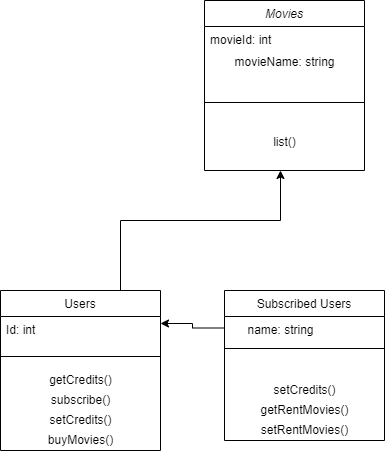

The diagram above was exported from draw.io. Its source (the exported page's mxGraphModel, read from the mxfile embedded in the PNG):
<mxGraphModel dx="1422" dy="786" grid="1" gridSize="10" guides="1" tooltips="1" connect="1" arrows="1" fold="1" page="1" pageScale="1" pageWidth="827" pageHeight="1169" math="0" shadow="0">
  <root>
    <mxCell id="WIyWlLk6GJQsqaUBKTNV-0" />
    <mxCell id="WIyWlLk6GJQsqaUBKTNV-1" parent="WIyWlLk6GJQsqaUBKTNV-0" />
    <mxCell id="zkfFHV4jXpPFQw0GAbJ--0" value="Movies" style="swimlane;fontStyle=2;align=center;verticalAlign=top;childLayout=stackLayout;horizontal=1;startSize=26;horizontalStack=0;resizeParent=1;resizeLast=0;collapsible=1;marginBottom=0;rounded=0;shadow=0;strokeWidth=1;" parent="WIyWlLk6GJQsqaUBKTNV-1" vertex="1">
      <mxGeometry x="334" y="10" width="160" height="170" as="geometry">
        <mxRectangle x="230" y="140" width="160" height="26" as="alternateBounds" />
      </mxGeometry>
    </mxCell>
    <mxCell id="zkfFHV4jXpPFQw0GAbJ--1" value="movieId: int&#10;" style="text;align=left;verticalAlign=top;spacingLeft=4;spacingRight=4;overflow=hidden;rotatable=0;points=[[0,0.5],[1,0.5]];portConstraint=eastwest;" parent="zkfFHV4jXpPFQw0GAbJ--0" vertex="1">
      <mxGeometry y="26" width="160" height="26" as="geometry" />
    </mxCell>
    <mxCell id="KDgdD2Hp2JgdMO26s3om-69" value="movieName: string" style="text;html=1;align=center;verticalAlign=middle;resizable=0;points=[];autosize=1;strokeColor=none;fillColor=none;" vertex="1" parent="zkfFHV4jXpPFQw0GAbJ--0">
      <mxGeometry y="52" width="160" height="20" as="geometry" />
    </mxCell>
    <mxCell id="zkfFHV4jXpPFQw0GAbJ--4" value="" style="line;html=1;strokeWidth=1;align=left;verticalAlign=middle;spacingTop=-1;spacingLeft=3;spacingRight=3;rotatable=0;labelPosition=right;points=[];portConstraint=eastwest;" parent="zkfFHV4jXpPFQw0GAbJ--0" vertex="1">
      <mxGeometry y="72" width="160" height="60" as="geometry" />
    </mxCell>
    <mxCell id="KDgdD2Hp2JgdMO26s3om-59" value="list()" style="text;html=1;align=center;verticalAlign=middle;resizable=0;points=[];autosize=1;strokeColor=none;fillColor=none;" vertex="1" parent="zkfFHV4jXpPFQw0GAbJ--0">
      <mxGeometry y="132" width="160" height="20" as="geometry" />
    </mxCell>
    <mxCell id="KDgdD2Hp2JgdMO26s3om-67" style="edgeStyle=orthogonalEdgeStyle;rounded=0;orthogonalLoop=1;jettySize=auto;html=1;exitX=0.75;exitY=0;exitDx=0;exitDy=0;" edge="1" parent="WIyWlLk6GJQsqaUBKTNV-1" source="zkfFHV4jXpPFQw0GAbJ--6">
      <mxGeometry relative="1" as="geometry">
        <mxPoint x="410" y="180" as="targetPoint" />
        <Array as="points">
          <mxPoint x="250" y="230" />
          <mxPoint x="410" y="230" />
        </Array>
      </mxGeometry>
    </mxCell>
    <mxCell id="zkfFHV4jXpPFQw0GAbJ--6" value="Users" style="swimlane;fontStyle=0;align=center;verticalAlign=top;childLayout=stackLayout;horizontal=1;startSize=26;horizontalStack=0;resizeParent=1;resizeLast=0;collapsible=1;marginBottom=0;rounded=0;shadow=0;strokeWidth=1;" parent="WIyWlLk6GJQsqaUBKTNV-1" vertex="1">
      <mxGeometry x="130" y="300" width="160" height="160" as="geometry">
        <mxRectangle x="130" y="380" width="160" height="26" as="alternateBounds" />
      </mxGeometry>
    </mxCell>
    <mxCell id="KDgdD2Hp2JgdMO26s3om-9" value="Id: int" style="text;align=left;verticalAlign=top;spacingLeft=4;spacingRight=4;overflow=hidden;rotatable=0;points=[[0,0.5],[1,0.5]];portConstraint=eastwest;rounded=0;shadow=0;html=0;" vertex="1" parent="zkfFHV4jXpPFQw0GAbJ--6">
      <mxGeometry y="26" width="160" height="26" as="geometry" />
    </mxCell>
    <mxCell id="zkfFHV4jXpPFQw0GAbJ--9" value="" style="line;html=1;strokeWidth=1;align=left;verticalAlign=middle;spacingTop=-1;spacingLeft=3;spacingRight=3;rotatable=0;labelPosition=right;points=[];portConstraint=eastwest;" parent="zkfFHV4jXpPFQw0GAbJ--6" vertex="1">
      <mxGeometry y="52" width="160" height="28" as="geometry" />
    </mxCell>
    <mxCell id="KDgdD2Hp2JgdMO26s3om-61" value="getCredits()" style="text;html=1;align=center;verticalAlign=middle;resizable=0;points=[];autosize=1;strokeColor=none;fillColor=none;" vertex="1" parent="zkfFHV4jXpPFQw0GAbJ--6">
      <mxGeometry y="80" width="160" height="20" as="geometry" />
    </mxCell>
    <mxCell id="KDgdD2Hp2JgdMO26s3om-13" value="subscribe()" style="text;html=1;align=center;verticalAlign=middle;resizable=0;points=[];autosize=1;strokeColor=none;fillColor=none;" vertex="1" parent="zkfFHV4jXpPFQw0GAbJ--6">
      <mxGeometry y="100" width="160" height="20" as="geometry" />
    </mxCell>
    <mxCell id="KDgdD2Hp2JgdMO26s3om-62" value="setCredits()" style="text;html=1;align=center;verticalAlign=middle;resizable=0;points=[];autosize=1;strokeColor=none;fillColor=none;" vertex="1" parent="zkfFHV4jXpPFQw0GAbJ--6">
      <mxGeometry y="120" width="160" height="20" as="geometry" />
    </mxCell>
    <mxCell id="KDgdD2Hp2JgdMO26s3om-65" value="buyMovies()" style="text;html=1;align=center;verticalAlign=middle;resizable=0;points=[];autosize=1;strokeColor=none;fillColor=none;" vertex="1" parent="zkfFHV4jXpPFQw0GAbJ--6">
      <mxGeometry y="140" width="160" height="20" as="geometry" />
    </mxCell>
    <mxCell id="KDgdD2Hp2JgdMO26s3om-66" style="edgeStyle=orthogonalEdgeStyle;rounded=0;orthogonalLoop=1;jettySize=auto;html=1;exitX=0;exitY=0.25;exitDx=0;exitDy=0;entryX=1;entryY=0.269;entryDx=0;entryDy=0;entryPerimeter=0;" edge="1" parent="WIyWlLk6GJQsqaUBKTNV-1" source="zkfFHV4jXpPFQw0GAbJ--13" target="KDgdD2Hp2JgdMO26s3om-9">
      <mxGeometry relative="1" as="geometry" />
    </mxCell>
    <mxCell id="zkfFHV4jXpPFQw0GAbJ--13" value="Subscribed Users" style="swimlane;fontStyle=0;align=center;verticalAlign=top;childLayout=stackLayout;horizontal=1;startSize=26;horizontalStack=0;resizeParent=1;resizeLast=0;collapsible=1;marginBottom=0;rounded=0;shadow=0;strokeWidth=1;" parent="WIyWlLk6GJQsqaUBKTNV-1" vertex="1">
      <mxGeometry x="354" y="300" width="160" height="150" as="geometry">
        <mxRectangle x="340" y="380" width="170" height="26" as="alternateBounds" />
      </mxGeometry>
    </mxCell>
    <mxCell id="zkfFHV4jXpPFQw0GAbJ--15" value="" style="line;html=1;strokeWidth=1;align=left;verticalAlign=middle;spacingTop=-1;spacingLeft=3;spacingRight=3;rotatable=0;labelPosition=right;points=[];portConstraint=eastwest;" parent="zkfFHV4jXpPFQw0GAbJ--13" vertex="1">
      <mxGeometry y="26" width="160" height="64" as="geometry" />
    </mxCell>
    <mxCell id="KDgdD2Hp2JgdMO26s3om-70" value="setCredits()" style="text;html=1;align=center;verticalAlign=middle;resizable=0;points=[];autosize=1;strokeColor=none;fillColor=none;" vertex="1" parent="zkfFHV4jXpPFQw0GAbJ--13">
      <mxGeometry y="90" width="160" height="20" as="geometry" />
    </mxCell>
    <mxCell id="KDgdD2Hp2JgdMO26s3om-63" value="getRentMovies()" style="text;html=1;align=center;verticalAlign=middle;resizable=0;points=[];autosize=1;strokeColor=none;fillColor=none;" vertex="1" parent="zkfFHV4jXpPFQw0GAbJ--13">
      <mxGeometry y="110" width="160" height="20" as="geometry" />
    </mxCell>
    <mxCell id="KDgdD2Hp2JgdMO26s3om-64" value="setRentMovies()" style="text;html=1;align=center;verticalAlign=middle;resizable=0;points=[];autosize=1;strokeColor=none;fillColor=none;" vertex="1" parent="zkfFHV4jXpPFQw0GAbJ--13">
      <mxGeometry y="130" width="160" height="20" as="geometry" />
    </mxCell>
    <mxCell id="KDgdD2Hp2JgdMO26s3om-41" value="name: string" style="text;html=1;align=center;verticalAlign=middle;resizable=0;points=[];autosize=1;strokeColor=none;fillColor=none;" vertex="1" parent="WIyWlLk6GJQsqaUBKTNV-1">
      <mxGeometry x="370" y="330" width="80" height="20" as="geometry" />
    </mxCell>
  </root>
</mxGraphModel>